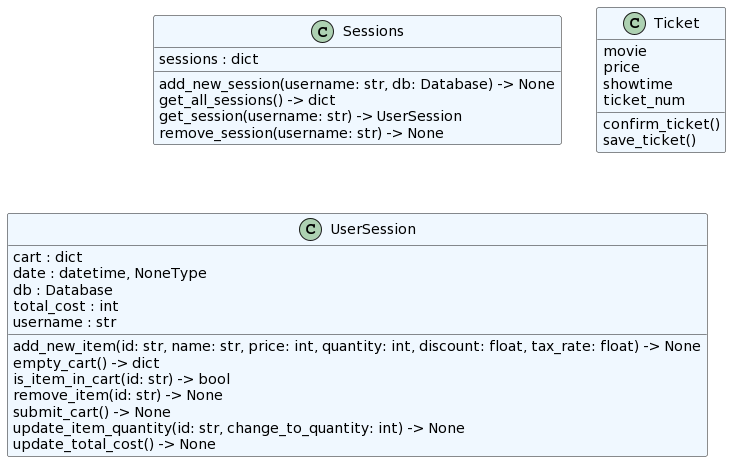

The diagram above was rendered by PlantUML. Its source (embedded in the PNG):
@startuml
set namespaceSeparator none
class "Sessions" as core.session.Sessions #aliceblue {
  sessions : dict
  add_new_session(username: str, db: Database) -> None
  get_all_sessions() -> dict
  get_session(username: str) -> UserSession
  remove_session(username: str) -> None
}
class "Ticket" as core.ticket.Ticket #aliceblue {
  movie
  price
  showtime
  ticket_num
  confirm_ticket()
  save_ticket()
}
class "UserSession" as core.session.UserSession #aliceblue {
  cart : dict
  date : datetime, NoneType
  db : Database
  total_cost : int
  username : str
  add_new_item(id: str, name: str, price: int, quantity: int, discount: float, tax_rate: float) -> None
  empty_cart() -> dict
  is_item_in_cart(id: str) -> bool
  remove_item(id: str) -> None
  submit_cart() -> None
  update_item_quantity(id: str, change_to_quantity: int) -> None
  update_total_cost() -> None
}
@enduml